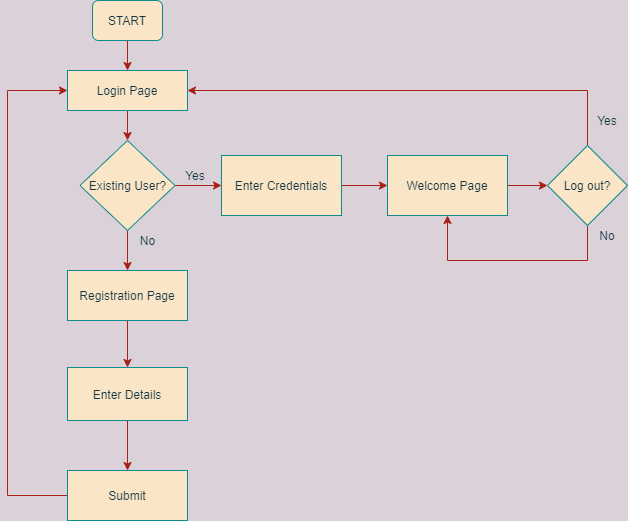

The diagram above was exported from draw.io. Its source (the exported page's mxGraphModel, read from the mxfile embedded in the PNG):
<mxGraphModel dx="866" dy="396" grid="1" gridSize="10" guides="1" tooltips="1" connect="1" arrows="1" fold="1" page="1" pageScale="1" pageWidth="827" pageHeight="1169" background="#DAD2D8" math="0" shadow="0">
  <root>
    <mxCell id="WIyWlLk6GJQsqaUBKTNV-0" />
    <mxCell id="WIyWlLk6GJQsqaUBKTNV-1" parent="WIyWlLk6GJQsqaUBKTNV-0" />
    <mxCell id="R_hpHZNtLvhu00tSTg16-4" value="" style="edgeStyle=orthogonalEdgeStyle;rounded=0;orthogonalLoop=1;jettySize=auto;html=1;strokeColor=#A8201A;fontColor=#143642;labelBackgroundColor=#DAD2D8;" edge="1" parent="WIyWlLk6GJQsqaUBKTNV-1" source="R_hpHZNtLvhu00tSTg16-1" target="R_hpHZNtLvhu00tSTg16-3">
      <mxGeometry relative="1" as="geometry" />
    </mxCell>
    <mxCell id="R_hpHZNtLvhu00tSTg16-1" value="Login Page" style="whiteSpace=wrap;html=1;fillColor=#FAE5C7;strokeColor=#0F8B8D;fontColor=#143642;" vertex="1" parent="WIyWlLk6GJQsqaUBKTNV-1">
      <mxGeometry x="170" y="260" width="120" height="40" as="geometry" />
    </mxCell>
    <mxCell id="R_hpHZNtLvhu00tSTg16-7" value="" style="edgeStyle=orthogonalEdgeStyle;rounded=0;orthogonalLoop=1;jettySize=auto;html=1;strokeColor=#A8201A;fontColor=#143642;labelBackgroundColor=#DAD2D8;" edge="1" parent="WIyWlLk6GJQsqaUBKTNV-1" source="R_hpHZNtLvhu00tSTg16-3" target="R_hpHZNtLvhu00tSTg16-6">
      <mxGeometry relative="1" as="geometry" />
    </mxCell>
    <mxCell id="R_hpHZNtLvhu00tSTg16-14" value="" style="edgeStyle=orthogonalEdgeStyle;rounded=0;orthogonalLoop=1;jettySize=auto;html=1;strokeColor=#A8201A;fontColor=#143642;labelBackgroundColor=#DAD2D8;" edge="1" parent="WIyWlLk6GJQsqaUBKTNV-1" source="R_hpHZNtLvhu00tSTg16-3" target="R_hpHZNtLvhu00tSTg16-13">
      <mxGeometry relative="1" as="geometry" />
    </mxCell>
    <mxCell id="R_hpHZNtLvhu00tSTg16-3" value="Existing User?" style="rhombus;whiteSpace=wrap;html=1;fillColor=#FAE5C7;strokeColor=#0F8B8D;fontColor=#143642;" vertex="1" parent="WIyWlLk6GJQsqaUBKTNV-1">
      <mxGeometry x="182.5" y="330" width="95" height="90" as="geometry" />
    </mxCell>
    <mxCell id="R_hpHZNtLvhu00tSTg16-9" value="" style="edgeStyle=orthogonalEdgeStyle;rounded=0;orthogonalLoop=1;jettySize=auto;html=1;strokeColor=#A8201A;fontColor=#143642;labelBackgroundColor=#DAD2D8;" edge="1" parent="WIyWlLk6GJQsqaUBKTNV-1" source="R_hpHZNtLvhu00tSTg16-6" target="R_hpHZNtLvhu00tSTg16-8">
      <mxGeometry relative="1" as="geometry" />
    </mxCell>
    <mxCell id="R_hpHZNtLvhu00tSTg16-6" value="Enter Credentials" style="whiteSpace=wrap;html=1;fillColor=#FAE5C7;strokeColor=#0F8B8D;fontColor=#143642;" vertex="1" parent="WIyWlLk6GJQsqaUBKTNV-1">
      <mxGeometry x="324" y="345" width="120" height="60" as="geometry" />
    </mxCell>
    <mxCell id="R_hpHZNtLvhu00tSTg16-11" value="" style="edgeStyle=orthogonalEdgeStyle;rounded=0;orthogonalLoop=1;jettySize=auto;html=1;strokeColor=#A8201A;fontColor=#143642;labelBackgroundColor=#DAD2D8;" edge="1" parent="WIyWlLk6GJQsqaUBKTNV-1" source="R_hpHZNtLvhu00tSTg16-8" target="R_hpHZNtLvhu00tSTg16-10">
      <mxGeometry relative="1" as="geometry" />
    </mxCell>
    <mxCell id="R_hpHZNtLvhu00tSTg16-8" value="Welcome Page" style="whiteSpace=wrap;html=1;fillColor=#FAE5C7;strokeColor=#0F8B8D;fontColor=#143642;" vertex="1" parent="WIyWlLk6GJQsqaUBKTNV-1">
      <mxGeometry x="490" y="345" width="120" height="60" as="geometry" />
    </mxCell>
    <mxCell id="R_hpHZNtLvhu00tSTg16-12" style="edgeStyle=orthogonalEdgeStyle;rounded=0;orthogonalLoop=1;jettySize=auto;html=1;exitX=0.5;exitY=0;exitDx=0;exitDy=0;entryX=1;entryY=0.5;entryDx=0;entryDy=0;strokeColor=#A8201A;fontColor=#143642;labelBackgroundColor=#DAD2D8;" edge="1" parent="WIyWlLk6GJQsqaUBKTNV-1" source="R_hpHZNtLvhu00tSTg16-10" target="R_hpHZNtLvhu00tSTg16-1">
      <mxGeometry relative="1" as="geometry">
        <mxPoint x="805" y="280" as="targetPoint" />
      </mxGeometry>
    </mxCell>
    <mxCell id="R_hpHZNtLvhu00tSTg16-20" style="edgeStyle=orthogonalEdgeStyle;rounded=0;orthogonalLoop=1;jettySize=auto;html=1;entryX=0.5;entryY=1;entryDx=0;entryDy=0;strokeColor=#A8201A;fontColor=#143642;labelBackgroundColor=#DAD2D8;" edge="1" parent="WIyWlLk6GJQsqaUBKTNV-1" source="R_hpHZNtLvhu00tSTg16-10" target="R_hpHZNtLvhu00tSTg16-8">
      <mxGeometry relative="1" as="geometry">
        <mxPoint x="700" y="500" as="targetPoint" />
        <Array as="points">
          <mxPoint x="690" y="450" />
          <mxPoint x="550" y="450" />
        </Array>
      </mxGeometry>
    </mxCell>
    <mxCell id="R_hpHZNtLvhu00tSTg16-10" value="Log out?" style="rhombus;whiteSpace=wrap;html=1;fillColor=#FAE5C7;strokeColor=#0F8B8D;fontColor=#143642;" vertex="1" parent="WIyWlLk6GJQsqaUBKTNV-1">
      <mxGeometry x="650" y="335" width="80" height="80" as="geometry" />
    </mxCell>
    <mxCell id="R_hpHZNtLvhu00tSTg16-16" value="" style="edgeStyle=orthogonalEdgeStyle;rounded=0;orthogonalLoop=1;jettySize=auto;html=1;strokeColor=#A8201A;fontColor=#143642;labelBackgroundColor=#DAD2D8;" edge="1" parent="WIyWlLk6GJQsqaUBKTNV-1" source="R_hpHZNtLvhu00tSTg16-13" target="R_hpHZNtLvhu00tSTg16-15">
      <mxGeometry relative="1" as="geometry" />
    </mxCell>
    <mxCell id="R_hpHZNtLvhu00tSTg16-13" value="Registration Page" style="whiteSpace=wrap;html=1;fillColor=#FAE5C7;strokeColor=#0F8B8D;fontColor=#143642;" vertex="1" parent="WIyWlLk6GJQsqaUBKTNV-1">
      <mxGeometry x="170" y="460" width="120" height="50" as="geometry" />
    </mxCell>
    <mxCell id="R_hpHZNtLvhu00tSTg16-17" style="edgeStyle=orthogonalEdgeStyle;rounded=0;orthogonalLoop=1;jettySize=auto;html=1;entryX=0;entryY=0.5;entryDx=0;entryDy=0;strokeColor=#A8201A;fontColor=#143642;labelBackgroundColor=#DAD2D8;" edge="1" parent="WIyWlLk6GJQsqaUBKTNV-1" source="R_hpHZNtLvhu00tSTg16-46" target="R_hpHZNtLvhu00tSTg16-1">
      <mxGeometry relative="1" as="geometry">
        <mxPoint x="70" y="270" as="targetPoint" />
        <Array as="points">
          <mxPoint x="110" y="280" />
        </Array>
      </mxGeometry>
    </mxCell>
    <mxCell id="R_hpHZNtLvhu00tSTg16-48" value="" style="edgeStyle=orthogonalEdgeStyle;curved=0;rounded=1;sketch=0;orthogonalLoop=1;jettySize=auto;html=1;strokeColor=#A8201A;fillColor=#FAE5C7;fontColor=#143642;labelBackgroundColor=#DAD2D8;" edge="1" parent="WIyWlLk6GJQsqaUBKTNV-1" source="R_hpHZNtLvhu00tSTg16-15" target="R_hpHZNtLvhu00tSTg16-46">
      <mxGeometry relative="1" as="geometry" />
    </mxCell>
    <mxCell id="R_hpHZNtLvhu00tSTg16-15" value="Enter Details" style="whiteSpace=wrap;html=1;fillColor=#FAE5C7;strokeColor=#0F8B8D;fontColor=#143642;" vertex="1" parent="WIyWlLk6GJQsqaUBKTNV-1">
      <mxGeometry x="170" y="557" width="120" height="53" as="geometry" />
    </mxCell>
    <mxCell id="R_hpHZNtLvhu00tSTg16-18" value="Yes" style="text;html=1;strokeColor=none;fillColor=none;align=center;verticalAlign=middle;whiteSpace=wrap;rounded=0;fontColor=#143642;" vertex="1" parent="WIyWlLk6GJQsqaUBKTNV-1">
      <mxGeometry x="277.5" y="355" width="40" height="20" as="geometry" />
    </mxCell>
    <mxCell id="R_hpHZNtLvhu00tSTg16-19" value="No" style="text;html=1;align=center;verticalAlign=middle;resizable=0;points=[];autosize=1;fontColor=#143642;" vertex="1" parent="WIyWlLk6GJQsqaUBKTNV-1">
      <mxGeometry x="235" y="420" width="30" height="20" as="geometry" />
    </mxCell>
    <mxCell id="R_hpHZNtLvhu00tSTg16-22" value="Yes" style="text;html=1;strokeColor=none;fillColor=none;align=center;verticalAlign=middle;whiteSpace=wrap;rounded=0;fontColor=#143642;" vertex="1" parent="WIyWlLk6GJQsqaUBKTNV-1">
      <mxGeometry x="690" y="300" width="40" height="20" as="geometry" />
    </mxCell>
    <mxCell id="R_hpHZNtLvhu00tSTg16-23" value="No" style="text;html=1;strokeColor=none;fillColor=none;align=center;verticalAlign=middle;whiteSpace=wrap;rounded=0;fontColor=#143642;" vertex="1" parent="WIyWlLk6GJQsqaUBKTNV-1">
      <mxGeometry x="690" y="415" width="40" height="20" as="geometry" />
    </mxCell>
    <mxCell id="R_hpHZNtLvhu00tSTg16-27" value="" style="edgeStyle=orthogonalEdgeStyle;rounded=0;orthogonalLoop=1;jettySize=auto;html=1;strokeColor=#A8201A;fontColor=#143642;labelBackgroundColor=#DAD2D8;" edge="1" parent="WIyWlLk6GJQsqaUBKTNV-1" target="R_hpHZNtLvhu00tSTg16-1">
      <mxGeometry relative="1" as="geometry">
        <mxPoint x="230" y="230" as="sourcePoint" />
      </mxGeometry>
    </mxCell>
    <mxCell id="R_hpHZNtLvhu00tSTg16-29" value="START" style="rounded=1;whiteSpace=wrap;html=1;fillColor=#FAE5C7;strokeColor=#0F8B8D;fontColor=#143642;" vertex="1" parent="WIyWlLk6GJQsqaUBKTNV-1">
      <mxGeometry x="195" y="190" width="70" height="40" as="geometry" />
    </mxCell>
    <mxCell id="R_hpHZNtLvhu00tSTg16-46" value="Submit" style="rounded=0;whiteSpace=wrap;html=1;sketch=0;strokeColor=#0F8B8D;fillColor=#FAE5C7;fontColor=#143642;" vertex="1" parent="WIyWlLk6GJQsqaUBKTNV-1">
      <mxGeometry x="170" y="660" width="120" height="50" as="geometry" />
    </mxCell>
  </root>
</mxGraphModel>